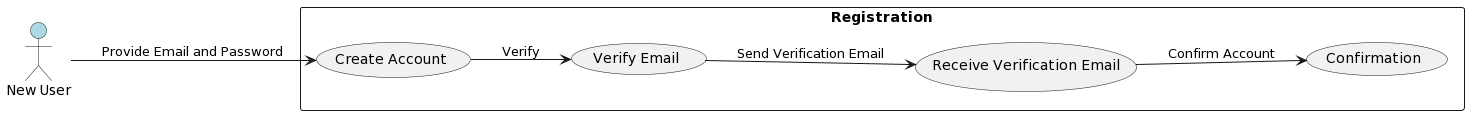

The diagram above was rendered by PlantUML. Its source (embedded in the PNG):
@startuml
actor "New User" as NewUser #lightblue

left to right direction

rectangle "Registration" {
  NewUser --> (Create Account) : "Provide Email and Password"
  (Create Account) --> (Verify Email) : "Verify"
  (Verify Email) --> (Receive Verification Email) : "Send Verification Email"
  (Receive Verification Email) --> (Confirmation) : "Confirm Account"
}
@enduml